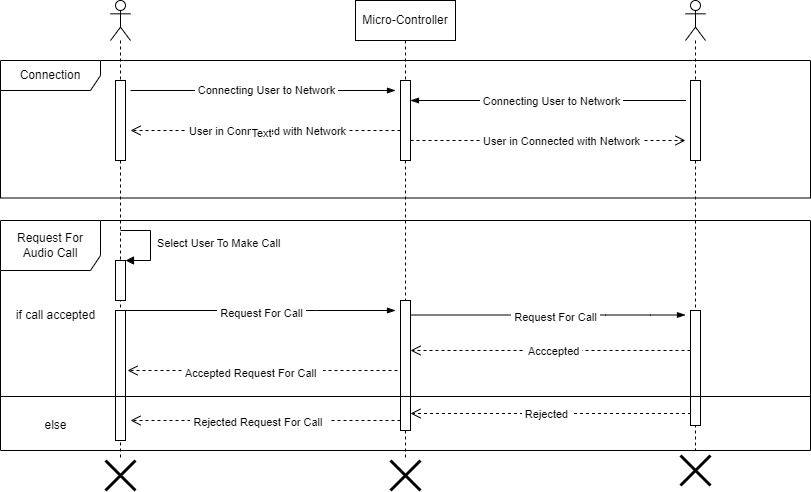

The diagram above was exported from draw.io. Its source (the exported page's mxGraphModel, read from the mxfile embedded in the PNG):
<mxGraphModel dx="977" dy="577" grid="1" gridSize="10" guides="1" tooltips="1" connect="1" arrows="1" fold="1" page="1" pageScale="1" pageWidth="850" pageHeight="1100" math="0" shadow="0">
  <root>
    <mxCell id="0" />
    <mxCell id="1" parent="0" />
    <mxCell id="bUbZ-e89j6tAC8CVxlZ--16" value="Micro-Controller" style="shape=umlLifeline;perimeter=lifelinePerimeter;whiteSpace=wrap;html=1;container=1;dropTarget=0;collapsible=0;recursiveResize=0;outlineConnect=0;portConstraint=eastwest;newEdgeStyle={&quot;edgeStyle&quot;:&quot;elbowEdgeStyle&quot;,&quot;elbow&quot;:&quot;vertical&quot;,&quot;curved&quot;:0,&quot;rounded&quot;:0};" parent="1" vertex="1">
      <mxGeometry x="375" y="80" width="100" height="460" as="geometry" />
    </mxCell>
    <mxCell id="bUbZ-e89j6tAC8CVxlZ--36" value="" style="html=1;points=[[0,0,0,0,5],[0,1,0,0,-5],[1,0,0,0,5],[1,1,0,0,-5]];perimeter=orthogonalPerimeter;outlineConnect=0;targetShapes=umlLifeline;portConstraint=eastwest;newEdgeStyle={&quot;curved&quot;:0,&quot;rounded&quot;:0};" parent="bUbZ-e89j6tAC8CVxlZ--16" vertex="1">
      <mxGeometry x="45" y="300" width="10" height="130" as="geometry" />
    </mxCell>
    <mxCell id="bY_1B8EFZr0BcEM3szpf-7" value="" style="html=1;points=[[0,0,0,0,5],[0,1,0,0,-5],[1,0,0,0,5],[1,1,0,0,-5]];perimeter=orthogonalPerimeter;outlineConnect=0;targetShapes=umlLifeline;portConstraint=eastwest;newEdgeStyle={&quot;curved&quot;:0,&quot;rounded&quot;:0};" parent="bUbZ-e89j6tAC8CVxlZ--16" vertex="1">
      <mxGeometry x="45" y="80" width="10" height="80" as="geometry" />
    </mxCell>
    <mxCell id="bUbZ-e89j6tAC8CVxlZ--27" value="" style="shape=umlLifeline;perimeter=lifelinePerimeter;whiteSpace=wrap;html=1;container=1;dropTarget=0;collapsible=0;recursiveResize=0;outlineConnect=0;portConstraint=eastwest;newEdgeStyle={&quot;curved&quot;:0,&quot;rounded&quot;:0};participant=umlActor;" parent="1" vertex="1">
      <mxGeometry x="130" y="80" width="20" height="460" as="geometry" />
    </mxCell>
    <mxCell id="bUbZ-e89j6tAC8CVxlZ--33" value="" style="html=1;points=[[0,0,0,0,5],[0,1,0,0,-5],[1,0,0,0,5],[1,1,0,0,-5]];perimeter=orthogonalPerimeter;outlineConnect=0;targetShapes=umlLifeline;portConstraint=eastwest;newEdgeStyle={&quot;curved&quot;:0,&quot;rounded&quot;:0};" parent="bUbZ-e89j6tAC8CVxlZ--27" vertex="1">
      <mxGeometry x="5" y="310" width="10" height="130" as="geometry" />
    </mxCell>
    <mxCell id="bY_1B8EFZr0BcEM3szpf-4" value="" style="html=1;points=[[0,0,0,0,5],[0,1,0,0,-5],[1,0,0,0,5],[1,1,0,0,-5]];perimeter=orthogonalPerimeter;outlineConnect=0;targetShapes=umlLifeline;portConstraint=eastwest;newEdgeStyle={&quot;curved&quot;:0,&quot;rounded&quot;:0};" parent="bUbZ-e89j6tAC8CVxlZ--27" vertex="1">
      <mxGeometry x="5" y="260" width="10" height="40" as="geometry" />
    </mxCell>
    <mxCell id="bY_1B8EFZr0BcEM3szpf-5" value="&amp;nbsp;Select User To Make Call&amp;nbsp;" style="html=1;align=left;spacingLeft=2;endArrow=block;rounded=0;edgeStyle=orthogonalEdgeStyle;curved=0;rounded=0;" parent="bUbZ-e89j6tAC8CVxlZ--27" target="bY_1B8EFZr0BcEM3szpf-4" edge="1">
      <mxGeometry relative="1" as="geometry">
        <mxPoint x="10" y="230" as="sourcePoint" />
        <Array as="points">
          <mxPoint x="40" y="230" />
          <mxPoint x="40" y="260" />
        </Array>
      </mxGeometry>
    </mxCell>
    <mxCell id="bY_1B8EFZr0BcEM3szpf-6" value="" style="html=1;points=[[0,0,0,0,5],[0,1,0,0,-5],[1,0,0,0,5],[1,1,0,0,-5]];perimeter=orthogonalPerimeter;outlineConnect=0;targetShapes=umlLifeline;portConstraint=eastwest;newEdgeStyle={&quot;curved&quot;:0,&quot;rounded&quot;:0};" parent="bUbZ-e89j6tAC8CVxlZ--27" vertex="1">
      <mxGeometry x="5" y="80" width="10" height="80" as="geometry" />
    </mxCell>
    <mxCell id="bUbZ-e89j6tAC8CVxlZ--38" value="" style="fontSize=12;html=1;endArrow=blockThin;endFill=1;rounded=0;" parent="1" edge="1">
      <mxGeometry width="160" relative="1" as="geometry">
        <mxPoint x="140" y="390" as="sourcePoint" />
        <mxPoint x="415" y="390" as="targetPoint" />
        <Array as="points">
          <mxPoint x="335" y="390" />
        </Array>
      </mxGeometry>
    </mxCell>
    <mxCell id="bUbZ-e89j6tAC8CVxlZ--40" value="&amp;nbsp;Request For Call&amp;nbsp;" style="edgeLabel;html=1;align=center;verticalAlign=middle;resizable=0;points=[];" parent="bUbZ-e89j6tAC8CVxlZ--38" vertex="1" connectable="0">
      <mxGeometry x="-0.0857" y="-2" relative="1" as="geometry">
        <mxPoint x="14" as="offset" />
      </mxGeometry>
    </mxCell>
    <mxCell id="bUbZ-e89j6tAC8CVxlZ--50" value="" style="shape=umlDestroy;whiteSpace=wrap;html=1;strokeWidth=3;targetShapes=umlLifeline;" parent="1" vertex="1">
      <mxGeometry x="125" y="540" width="30" height="30" as="geometry" />
    </mxCell>
    <mxCell id="bUbZ-e89j6tAC8CVxlZ--52" value="" style="shape=umlDestroy;whiteSpace=wrap;html=1;strokeWidth=3;targetShapes=umlLifeline;" parent="1" vertex="1">
      <mxGeometry x="410" y="540" width="30" height="30" as="geometry" />
    </mxCell>
    <mxCell id="Ke5L-bLkSkWgQZBR-M11-22" value="" style="html=1;verticalAlign=bottom;endArrow=open;dashed=1;endSize=8;curved=0;rounded=0;" parent="1" source="Ke5L-bLkSkWgQZBR-M11-50" edge="1">
      <mxGeometry x="-0.0364" y="-4" relative="1" as="geometry">
        <mxPoint x="700" y="430" as="sourcePoint" />
        <mxPoint x="430" y="430" as="targetPoint" />
        <Array as="points">
          <mxPoint x="680" y="430" />
        </Array>
        <mxPoint as="offset" />
      </mxGeometry>
    </mxCell>
    <mxCell id="Ke5L-bLkSkWgQZBR-M11-54" value="&amp;nbsp; Acccepted&amp;nbsp;" style="edgeLabel;html=1;align=center;verticalAlign=middle;resizable=0;points=[];" parent="Ke5L-bLkSkWgQZBR-M11-22" vertex="1" connectable="0">
      <mxGeometry x="0.123" relative="1" as="geometry">
        <mxPoint x="18" as="offset" />
      </mxGeometry>
    </mxCell>
    <mxCell id="Ke5L-bLkSkWgQZBR-M11-30" value="" style="shape=umlLifeline;perimeter=lifelinePerimeter;whiteSpace=wrap;html=1;container=1;dropTarget=0;collapsible=0;recursiveResize=0;outlineConnect=0;portConstraint=eastwest;newEdgeStyle={&quot;curved&quot;:0,&quot;rounded&quot;:0};participant=umlActor;" parent="1" vertex="1">
      <mxGeometry x="705" y="80" width="20" height="450" as="geometry" />
    </mxCell>
    <mxCell id="Ke5L-bLkSkWgQZBR-M11-50" value="" style="html=1;points=[[0,0,0,0,5],[0,1,0,0,-5],[1,0,0,0,5],[1,1,0,0,-5]];perimeter=orthogonalPerimeter;outlineConnect=0;targetShapes=umlLifeline;portConstraint=eastwest;newEdgeStyle={&quot;curved&quot;:0,&quot;rounded&quot;:0};" parent="Ke5L-bLkSkWgQZBR-M11-30" vertex="1">
      <mxGeometry x="5" y="310" width="10" height="115" as="geometry" />
    </mxCell>
    <mxCell id="bY_1B8EFZr0BcEM3szpf-8" value="" style="html=1;points=[[0,0,0,0,5],[0,1,0,0,-5],[1,0,0,0,5],[1,1,0,0,-5]];perimeter=orthogonalPerimeter;outlineConnect=0;targetShapes=umlLifeline;portConstraint=eastwest;newEdgeStyle={&quot;curved&quot;:0,&quot;rounded&quot;:0};" parent="Ke5L-bLkSkWgQZBR-M11-30" vertex="1">
      <mxGeometry x="5" y="80" width="10" height="80" as="geometry" />
    </mxCell>
    <mxCell id="Ke5L-bLkSkWgQZBR-M11-32" value="" style="shape=umlDestroy;whiteSpace=wrap;html=1;strokeWidth=3;targetShapes=umlLifeline;" parent="1" vertex="1">
      <mxGeometry x="700" y="535" width="30" height="30" as="geometry" />
    </mxCell>
    <mxCell id="Ke5L-bLkSkWgQZBR-M11-51" value="" style="fontSize=12;html=1;endArrow=blockThin;endFill=1;rounded=0;" parent="1" edge="1">
      <mxGeometry width="160" relative="1" as="geometry">
        <mxPoint x="430" y="394.5" as="sourcePoint" />
        <mxPoint x="705" y="394.5" as="targetPoint" />
        <Array as="points">
          <mxPoint x="625" y="394.5" />
          <mxPoint x="670" y="394.5" />
        </Array>
      </mxGeometry>
    </mxCell>
    <mxCell id="Ke5L-bLkSkWgQZBR-M11-52" value="&amp;nbsp;Request For Call&amp;nbsp;" style="edgeLabel;html=1;align=center;verticalAlign=middle;resizable=0;points=[];" parent="Ke5L-bLkSkWgQZBR-M11-51" vertex="1" connectable="0">
      <mxGeometry x="-0.0857" y="-2" relative="1" as="geometry">
        <mxPoint x="18" as="offset" />
      </mxGeometry>
    </mxCell>
    <mxCell id="Ke5L-bLkSkWgQZBR-M11-58" value="Connection" style="shape=umlFrame;whiteSpace=wrap;html=1;pointerEvents=0;width=100;height=30;" parent="1" vertex="1">
      <mxGeometry x="20" y="140" width="810" height="137.5" as="geometry" />
    </mxCell>
    <mxCell id="Ke5L-bLkSkWgQZBR-M11-66" value="" style="line;strokeWidth=1;fillColor=none;align=left;verticalAlign=middle;spacingTop=-1;spacingLeft=3;spacingRight=3;rotatable=0;labelPosition=right;points=[];portConstraint=eastwest;strokeColor=inherit;" parent="1" vertex="1">
      <mxGeometry x="20" y="472" width="810" height="8" as="geometry" />
    </mxCell>
    <mxCell id="Ke5L-bLkSkWgQZBR-M11-67" value="" style="html=1;verticalAlign=bottom;endArrow=open;dashed=1;endSize=8;curved=0;rounded=0;" parent="1" edge="1">
      <mxGeometry x="-0.0364" y="-4" relative="1" as="geometry">
        <mxPoint x="710.5" y="493" as="sourcePoint" />
        <mxPoint x="430" y="493" as="targetPoint" />
        <Array as="points" />
        <mxPoint as="offset" />
      </mxGeometry>
    </mxCell>
    <mxCell id="Ke5L-bLkSkWgQZBR-M11-68" value="&amp;nbsp;Rejected&amp;nbsp;" style="edgeLabel;html=1;align=center;verticalAlign=middle;resizable=0;points=[];" parent="Ke5L-bLkSkWgQZBR-M11-67" vertex="1" connectable="0">
      <mxGeometry x="0.123" relative="1" as="geometry">
        <mxPoint x="13" as="offset" />
      </mxGeometry>
    </mxCell>
    <mxCell id="Ke5L-bLkSkWgQZBR-M11-70" value="" style="html=1;verticalAlign=bottom;endArrow=open;dashed=1;endSize=8;curved=0;rounded=0;" parent="1" edge="1">
      <mxGeometry x="-0.0364" y="-4" relative="1" as="geometry">
        <mxPoint x="420" y="500" as="sourcePoint" />
        <mxPoint x="150" y="500" as="targetPoint" />
        <Array as="points" />
        <mxPoint as="offset" />
      </mxGeometry>
    </mxCell>
    <mxCell id="Ke5L-bLkSkWgQZBR-M11-72" value="Text" style="edgeLabel;html=1;align=center;verticalAlign=middle;resizable=0;points=[];" parent="Ke5L-bLkSkWgQZBR-M11-70" vertex="1" connectable="0">
      <mxGeometry x="0.0374" relative="1" as="geometry">
        <mxPoint as="offset" />
      </mxGeometry>
    </mxCell>
    <mxCell id="Ke5L-bLkSkWgQZBR-M11-83" value="&amp;nbsp;Rejected Request For Call&amp;nbsp;&amp;nbsp;" style="edgeLabel;html=1;align=center;verticalAlign=middle;resizable=0;points=[];" parent="Ke5L-bLkSkWgQZBR-M11-70" vertex="1" connectable="0">
      <mxGeometry x="0.0519" y="1" relative="1" as="geometry">
        <mxPoint as="offset" />
      </mxGeometry>
    </mxCell>
    <mxCell id="Ke5L-bLkSkWgQZBR-M11-73" value="" style="html=1;verticalAlign=bottom;endArrow=open;dashed=1;endSize=8;curved=0;rounded=0;" parent="1" edge="1">
      <mxGeometry x="-0.0364" y="-4" relative="1" as="geometry">
        <mxPoint x="417" y="450" as="sourcePoint" />
        <mxPoint x="147" y="450" as="targetPoint" />
        <Array as="points" />
        <mxPoint as="offset" />
      </mxGeometry>
    </mxCell>
    <mxCell id="Ke5L-bLkSkWgQZBR-M11-84" value="&amp;nbsp;Accepted Request For Call&amp;nbsp;&amp;nbsp;" style="edgeLabel;html=1;align=center;verticalAlign=middle;resizable=0;points=[];" parent="Ke5L-bLkSkWgQZBR-M11-73" vertex="1" connectable="0">
      <mxGeometry x="0.0815" y="2" relative="1" as="geometry">
        <mxPoint as="offset" />
      </mxGeometry>
    </mxCell>
    <mxCell id="Ke5L-bLkSkWgQZBR-M11-85" value="if call accepted" style="text;html=1;align=center;verticalAlign=middle;resizable=0;points=[];autosize=1;strokeColor=none;fillColor=none;" parent="1" vertex="1">
      <mxGeometry x="25" y="380" width="100" height="30" as="geometry" />
    </mxCell>
    <mxCell id="Ke5L-bLkSkWgQZBR-M11-86" value="else" style="text;html=1;align=center;verticalAlign=middle;resizable=0;points=[];autosize=1;strokeColor=none;fillColor=none;" parent="1" vertex="1">
      <mxGeometry x="50" y="490" width="50" height="30" as="geometry" />
    </mxCell>
    <mxCell id="bY_1B8EFZr0BcEM3szpf-1" value="Request For &lt;br&gt;Audio Call" style="shape=umlFrame;whiteSpace=wrap;html=1;pointerEvents=0;width=100;height=50;" parent="1" vertex="1">
      <mxGeometry x="20" y="300" width="810" height="230" as="geometry" />
    </mxCell>
    <mxCell id="bY_1B8EFZr0BcEM3szpf-12" value="" style="fontSize=12;html=1;endArrow=blockThin;endFill=1;rounded=0;" parent="1" edge="1">
      <mxGeometry width="160" relative="1" as="geometry">
        <mxPoint x="150" y="170" as="sourcePoint" />
        <mxPoint x="415" y="170" as="targetPoint" />
        <Array as="points">
          <mxPoint x="335" y="170" />
        </Array>
      </mxGeometry>
    </mxCell>
    <mxCell id="bY_1B8EFZr0BcEM3szpf-13" value="&amp;nbsp;Connecting User to Network&amp;nbsp;" style="edgeLabel;html=1;align=center;verticalAlign=middle;resizable=0;points=[];" parent="bY_1B8EFZr0BcEM3szpf-12" vertex="1" connectable="0">
      <mxGeometry x="-0.0857" y="-2" relative="1" as="geometry">
        <mxPoint x="14" y="-3" as="offset" />
      </mxGeometry>
    </mxCell>
    <mxCell id="bY_1B8EFZr0BcEM3szpf-14" value="" style="fontSize=12;html=1;endArrow=blockThin;endFill=1;rounded=0;" parent="1" edge="1">
      <mxGeometry width="160" relative="1" as="geometry">
        <mxPoint x="455.5" y="180" as="sourcePoint" />
        <mxPoint x="430" y="180" as="targetPoint" />
        <Array as="points">
          <mxPoint x="705.5" y="180" />
        </Array>
      </mxGeometry>
    </mxCell>
    <mxCell id="bY_1B8EFZr0BcEM3szpf-15" value="&amp;nbsp;Connecting User to Network&amp;nbsp;" style="edgeLabel;html=1;align=center;verticalAlign=middle;resizable=0;points=[];" parent="bY_1B8EFZr0BcEM3szpf-14" vertex="1" connectable="0">
      <mxGeometry x="-0.0857" y="-2" relative="1" as="geometry">
        <mxPoint x="-125" y="-2" as="offset" />
      </mxGeometry>
    </mxCell>
    <mxCell id="bY_1B8EFZr0BcEM3szpf-16" value="" style="html=1;verticalAlign=bottom;endArrow=open;dashed=1;endSize=8;curved=0;rounded=0;" parent="1" edge="1">
      <mxGeometry x="-0.0364" y="-4" relative="1" as="geometry">
        <mxPoint x="420" y="210" as="sourcePoint" />
        <mxPoint x="150" y="210" as="targetPoint" />
        <Array as="points" />
        <mxPoint as="offset" />
      </mxGeometry>
    </mxCell>
    <mxCell id="bY_1B8EFZr0BcEM3szpf-17" value="&amp;nbsp;User in Connected with Network&amp;nbsp;" style="edgeLabel;html=1;align=center;verticalAlign=middle;resizable=0;points=[];" parent="bY_1B8EFZr0BcEM3szpf-16" vertex="1" connectable="0">
      <mxGeometry x="0.123" relative="1" as="geometry">
        <mxPoint x="18" as="offset" />
      </mxGeometry>
    </mxCell>
    <mxCell id="bY_1B8EFZr0BcEM3szpf-18" value="Text" style="edgeLabel;html=1;align=center;verticalAlign=middle;resizable=0;points=[];" parent="bY_1B8EFZr0BcEM3szpf-16" vertex="1" connectable="0">
      <mxGeometry x="0.037" y="2" relative="1" as="geometry">
        <mxPoint as="offset" />
      </mxGeometry>
    </mxCell>
    <mxCell id="bY_1B8EFZr0BcEM3szpf-19" value="" style="html=1;verticalAlign=bottom;endArrow=open;dashed=1;endSize=8;curved=0;rounded=0;exitX=1;exitY=0.75;exitDx=0;exitDy=0;exitPerimeter=0;" parent="1" source="bY_1B8EFZr0BcEM3szpf-7" edge="1">
      <mxGeometry x="-0.0364" y="-4" relative="1" as="geometry">
        <mxPoint x="440" y="220" as="sourcePoint" />
        <mxPoint x="705" y="220" as="targetPoint" />
        <Array as="points" />
        <mxPoint as="offset" />
      </mxGeometry>
    </mxCell>
    <mxCell id="bY_1B8EFZr0BcEM3szpf-20" value="&amp;nbsp;User in Connected with Network&amp;nbsp;" style="edgeLabel;html=1;align=center;verticalAlign=middle;resizable=0;points=[];" parent="bY_1B8EFZr0BcEM3szpf-19" vertex="1" connectable="0">
      <mxGeometry x="0.123" relative="1" as="geometry">
        <mxPoint x="-4" as="offset" />
      </mxGeometry>
    </mxCell>
  </root>
</mxGraphModel>